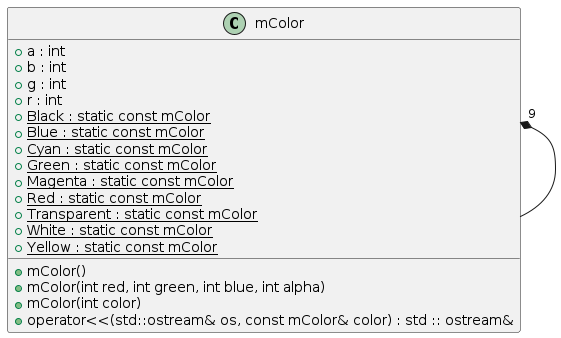

The diagram above was rendered by PlantUML. Its source (embedded in the PNG):
@startuml





/' Objects '/

class mColor {
	+mColor()
	+mColor(int red, int green, int blue, int alpha)
	+mColor(int color)
	+a : int
	+b : int
	+g : int
	+r : int
	+{static} Black : static const mColor
	+{static} Blue : static const mColor
	+{static} Cyan : static const mColor
	+{static} Green : static const mColor
	+{static} Magenta : static const mColor
	+{static} Red : static const mColor
	+{static} Transparent : static const mColor
	+{static} White : static const mColor
	+{static} Yellow : static const mColor
	+operator<<(std::ostream& os, const mColor& color) : std :: ostream&
}





/' Inheritance relationships '/




/' Aggregation relationships '/

.mColor "9" *-- .mColor






/' Nested objects '/



@enduml